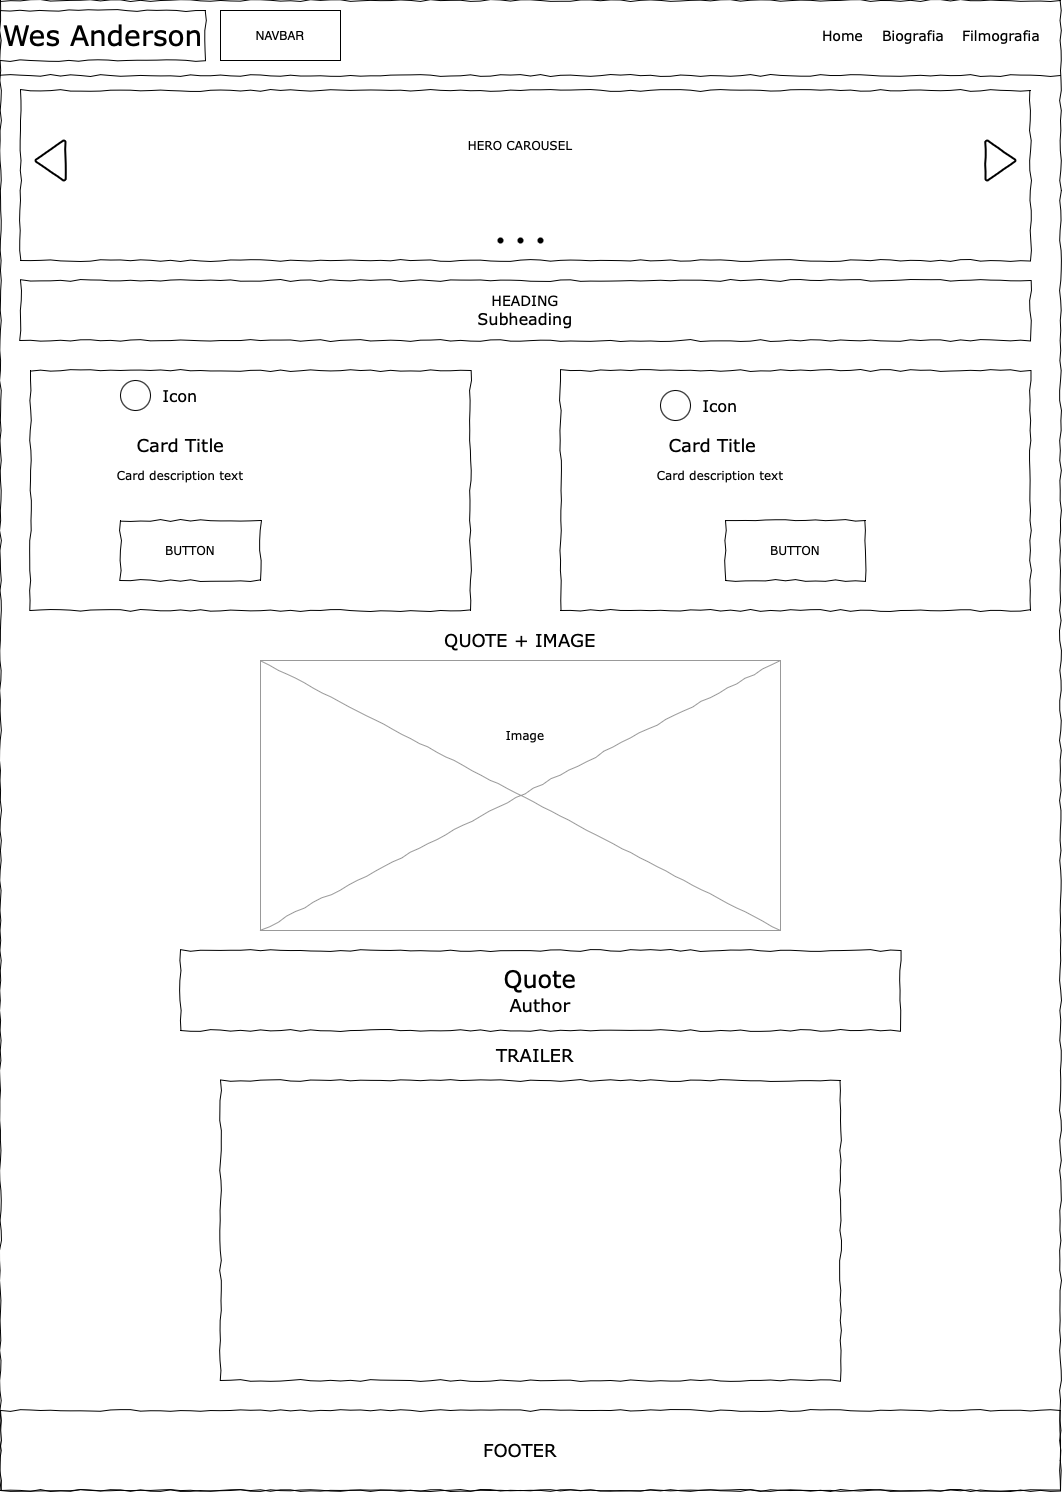

The diagram above was exported from draw.io. Its source (the exported page's mxGraphModel, read from the mxfile embedded in the PNG):
<mxGraphModel dx="1394" dy="960" grid="1" gridSize="10" guides="1" tooltips="1" connect="1" arrows="1" fold="1" page="1" pageScale="1" pageWidth="827" pageHeight="1169" math="0" shadow="0">
  <root>
    <mxCell id="0" />
    <mxCell id="1" parent="0" />
    <mxCell id="9w410GQmHZU-ds4tG1AM-1" value="" style="whiteSpace=wrap;html=1;rounded=0;shadow=0;labelBackgroundColor=none;strokeColor=#000000;strokeWidth=1;fillColor=none;fontFamily=Verdana;fontSize=12;fontColor=#000000;align=center;comic=1;" vertex="1" parent="1">
      <mxGeometry x="20" y="70" width="1060" height="1490" as="geometry" />
    </mxCell>
    <mxCell id="9w410GQmHZU-ds4tG1AM-2" value="Wes Anderson" style="whiteSpace=wrap;html=1;rounded=0;shadow=0;labelBackgroundColor=none;strokeWidth=1;fontFamily=Verdana;fontSize=28;align=center;comic=1;" vertex="1" parent="1">
      <mxGeometry x="20" y="80" width="205" height="50" as="geometry" />
    </mxCell>
    <mxCell id="9w410GQmHZU-ds4tG1AM-3" value="Home" style="text;html=1;points=[];align=left;verticalAlign=top;spacingTop=-4;fontSize=14;fontFamily=Verdana" vertex="1" parent="1">
      <mxGeometry x="840" y="95" width="60" height="20" as="geometry" />
    </mxCell>
    <mxCell id="9w410GQmHZU-ds4tG1AM-4" value="Biografia" style="text;html=1;points=[];align=left;verticalAlign=top;spacingTop=-4;fontSize=14;fontFamily=Verdana" vertex="1" parent="1">
      <mxGeometry x="900" y="95" width="60" height="20" as="geometry" />
    </mxCell>
    <mxCell id="9w410GQmHZU-ds4tG1AM-5" value="Filmografia" style="text;html=1;points=[];align=left;verticalAlign=top;spacingTop=-4;fontSize=14;fontFamily=Verdana" vertex="1" parent="1">
      <mxGeometry x="980" y="95" width="60" height="20" as="geometry" />
    </mxCell>
    <mxCell id="9w410GQmHZU-ds4tG1AM-6" value="" style="line;strokeWidth=1;html=1;rounded=0;shadow=0;labelBackgroundColor=none;fillColor=none;fontFamily=Verdana;fontSize=14;fontColor=#000000;align=center;comic=1;" vertex="1" parent="1">
      <mxGeometry x="20" y="140" width="1060" height="10" as="geometry" />
    </mxCell>
    <mxCell id="9w410GQmHZU-ds4tG1AM-7" value="" style="whiteSpace=wrap;html=1;rounded=0;shadow=0;labelBackgroundColor=none;strokeWidth=1;fillColor=none;fontFamily=Verdana;fontSize=12;align=center;comic=1;" vertex="1" parent="1">
      <mxGeometry x="40" y="160" width="1010" height="170" as="geometry" />
    </mxCell>
    <mxCell id="9w410GQmHZU-ds4tG1AM-8" value="" style="verticalLabelPosition=bottom;shadow=0;dashed=0;align=center;html=1;verticalAlign=top;strokeWidth=1;shape=mxgraph.mockup.graphics.simpleIcon;strokeColor=#999999;rounded=0;labelBackgroundColor=none;fontFamily=Verdana;fontSize=14;fontColor=#000000;comic=1;" vertex="1" parent="1">
      <mxGeometry x="280" y="730" width="520" height="270" as="geometry" />
    </mxCell>
    <mxCell id="9w410GQmHZU-ds4tG1AM-9" value="" style="whiteSpace=wrap;html=1;rounded=0;shadow=0;labelBackgroundColor=none;strokeWidth=1;fillColor=none;fontFamily=Verdana;fontSize=12;align=center;comic=1;" vertex="1" parent="1">
      <mxGeometry x="200" y="1020" width="720" height="80" as="geometry" />
    </mxCell>
    <mxCell id="9w410GQmHZU-ds4tG1AM-10" value="NAVBAR" style="whiteSpace=wrap;html=1;" vertex="1" parent="1">
      <mxGeometry x="240" y="80" width="120" height="50" as="geometry" />
    </mxCell>
    <mxCell id="9w410GQmHZU-ds4tG1AM-11" value="" style="strokeWidth=2;html=1;shape=mxgraph.flowchart.extract_or_measurement;whiteSpace=wrap;rounded=0;shadow=0;comic=1;strokeColor=#000000;align=center;verticalAlign=middle;fontFamily=Verdana;fontSize=12;fontColor=#000000;labelBackgroundColor=none;fillColor=none;rotation=90;" vertex="1" parent="1">
      <mxGeometry x="1000" y="215" width="40" height="30" as="geometry" />
    </mxCell>
    <mxCell id="9w410GQmHZU-ds4tG1AM-12" value="" style="strokeWidth=2;html=1;shape=mxgraph.flowchart.extract_or_measurement;whiteSpace=wrap;rounded=0;shadow=0;comic=1;strokeColor=#000000;align=center;verticalAlign=middle;fontFamily=Verdana;fontSize=12;fontColor=#000000;labelBackgroundColor=none;fillColor=none;rotation=-90;" vertex="1" parent="1">
      <mxGeometry x="50" y="215" width="40" height="30" as="geometry" />
    </mxCell>
    <mxCell id="9w410GQmHZU-ds4tG1AM-13" value="" style="shape=waypoint;sketch=0;fillStyle=solid;size=6;pointerEvents=1;points=[];fillColor=none;resizable=0;rotatable=0;perimeter=centerPerimeter;snapToPoint=1;rounded=0;shadow=0;comic=1;strokeColor=#000000;strokeWidth=1;align=center;verticalAlign=middle;fontFamily=Verdana;fontSize=12;fontColor=#000000;labelBackgroundColor=none;" vertex="1" parent="1">
      <mxGeometry x="550" y="300" width="20" height="20" as="geometry" />
    </mxCell>
    <mxCell id="9w410GQmHZU-ds4tG1AM-14" value="" style="shape=waypoint;sketch=0;fillStyle=solid;size=6;pointerEvents=1;points=[];fillColor=none;resizable=0;rotatable=0;perimeter=centerPerimeter;snapToPoint=1;rounded=0;shadow=0;comic=1;strokeColor=#000000;strokeWidth=1;align=center;verticalAlign=middle;fontFamily=Verdana;fontSize=12;fontColor=#000000;labelBackgroundColor=none;" vertex="1" parent="1">
      <mxGeometry x="510" y="300" width="20" height="20" as="geometry" />
    </mxCell>
    <mxCell id="9w410GQmHZU-ds4tG1AM-15" value="" style="shape=waypoint;sketch=0;fillStyle=solid;size=6;pointerEvents=1;points=[];fillColor=none;resizable=0;rotatable=0;perimeter=centerPerimeter;snapToPoint=1;rounded=0;shadow=0;comic=1;strokeColor=#000000;strokeWidth=1;align=center;verticalAlign=middle;fontFamily=Verdana;fontSize=12;fontColor=#000000;labelBackgroundColor=none;" vertex="1" parent="1">
      <mxGeometry x="530" y="300" width="20" height="20" as="geometry" />
    </mxCell>
    <mxCell id="9w410GQmHZU-ds4tG1AM-16" value="&lt;font style=&quot;font-size: 14px;&quot;&gt;HEADING&lt;/font&gt;&lt;div&gt;&lt;font size=&quot;3&quot;&gt;Subheading&lt;/font&gt;&lt;/div&gt;" style="whiteSpace=wrap;html=1;rounded=0;shadow=0;comic=1;strokeColor=#000000;strokeWidth=1;align=center;verticalAlign=middle;fontFamily=Verdana;fontSize=12;fontColor=#000000;labelBackgroundColor=none;fillColor=none;" vertex="1" parent="1">
      <mxGeometry x="40" y="350" width="1010" height="60" as="geometry" />
    </mxCell>
    <mxCell id="9w410GQmHZU-ds4tG1AM-17" value="" style="whiteSpace=wrap;html=1;rounded=0;shadow=0;comic=1;strokeColor=#000000;strokeWidth=1;align=center;verticalAlign=middle;fontFamily=Verdana;fontSize=12;fontColor=#000000;labelBackgroundColor=none;fillColor=none;" vertex="1" parent="1">
      <mxGeometry x="50" y="440" width="440" height="240" as="geometry" />
    </mxCell>
    <mxCell id="9w410GQmHZU-ds4tG1AM-18" value="" style="whiteSpace=wrap;html=1;rounded=0;shadow=0;comic=1;strokeColor=#000000;strokeWidth=1;align=center;verticalAlign=middle;fontFamily=Verdana;fontSize=12;fontColor=#000000;labelBackgroundColor=none;fillColor=none;" vertex="1" parent="1">
      <mxGeometry x="580" y="440" width="470" height="240" as="geometry" />
    </mxCell>
    <mxCell id="9w410GQmHZU-ds4tG1AM-19" value="" style="verticalLabelPosition=bottom;verticalAlign=top;html=1;shape=mxgraph.flowchart.on-page_reference;rounded=0;shadow=0;comic=1;strokeColor=#000000;strokeWidth=1;align=center;fontFamily=Verdana;fontSize=12;fontColor=#000000;labelBackgroundColor=none;fillColor=none;" vertex="1" parent="1">
      <mxGeometry x="140" y="450" width="30" height="30" as="geometry" />
    </mxCell>
    <mxCell id="9w410GQmHZU-ds4tG1AM-20" value="&lt;font size=&quot;3&quot;&gt;Icon&lt;/font&gt;" style="text;strokeColor=none;align=center;fillColor=none;html=1;verticalAlign=middle;whiteSpace=wrap;rounded=0;fontFamily=Verdana;fontSize=12;fontColor=#000000;labelBackgroundColor=none;" vertex="1" parent="1">
      <mxGeometry x="170" y="450" width="60" height="30" as="geometry" />
    </mxCell>
    <mxCell id="9w410GQmHZU-ds4tG1AM-21" value="&lt;font style=&quot;font-size: 18px;&quot;&gt;Card Title&lt;/font&gt;" style="text;strokeColor=none;align=center;fillColor=none;html=1;verticalAlign=middle;whiteSpace=wrap;rounded=0;fontFamily=Verdana;fontSize=12;fontColor=#000000;labelBackgroundColor=none;" vertex="1" parent="1">
      <mxGeometry x="147.5" y="500" width="105" height="30" as="geometry" />
    </mxCell>
    <mxCell id="9w410GQmHZU-ds4tG1AM-22" value="Card description text" style="text;strokeColor=none;align=center;fillColor=none;html=1;verticalAlign=middle;whiteSpace=wrap;rounded=0;fontFamily=Verdana;fontSize=12;fontColor=#000000;labelBackgroundColor=none;" vertex="1" parent="1">
      <mxGeometry x="130" y="530" width="140" height="30" as="geometry" />
    </mxCell>
    <mxCell id="9w410GQmHZU-ds4tG1AM-23" value="BUTTON" style="rounded=0;whiteSpace=wrap;html=1;shadow=0;comic=1;strokeColor=#000000;strokeWidth=1;align=center;verticalAlign=middle;fontFamily=Verdana;fontSize=12;fontColor=#000000;labelBackgroundColor=none;fillColor=none;" vertex="1" parent="1">
      <mxGeometry x="140" y="590" width="140" height="60" as="geometry" />
    </mxCell>
    <mxCell id="9w410GQmHZU-ds4tG1AM-24" value="&lt;font size=&quot;3&quot;&gt;Icon&lt;/font&gt;" style="text;strokeColor=none;align=center;fillColor=none;html=1;verticalAlign=middle;whiteSpace=wrap;rounded=0;fontFamily=Verdana;fontSize=12;fontColor=#000000;labelBackgroundColor=none;" vertex="1" parent="1">
      <mxGeometry x="710" y="460" width="60" height="30" as="geometry" />
    </mxCell>
    <mxCell id="9w410GQmHZU-ds4tG1AM-25" value="" style="verticalLabelPosition=bottom;verticalAlign=top;html=1;shape=mxgraph.flowchart.on-page_reference;rounded=0;shadow=0;comic=1;strokeColor=#000000;strokeWidth=1;align=center;fontFamily=Verdana;fontSize=12;fontColor=#000000;labelBackgroundColor=none;fillColor=none;" vertex="1" parent="1">
      <mxGeometry x="680" y="460" width="30" height="30" as="geometry" />
    </mxCell>
    <mxCell id="9w410GQmHZU-ds4tG1AM-26" value="&lt;font style=&quot;font-size: 18px;&quot;&gt;Card Title&lt;/font&gt;" style="text;strokeColor=none;align=center;fillColor=none;html=1;verticalAlign=middle;whiteSpace=wrap;rounded=0;fontFamily=Verdana;fontSize=12;fontColor=#000000;labelBackgroundColor=none;" vertex="1" parent="1">
      <mxGeometry x="680" y="500" width="105" height="30" as="geometry" />
    </mxCell>
    <mxCell id="9w410GQmHZU-ds4tG1AM-27" value="Card description text" style="text;strokeColor=none;align=center;fillColor=none;html=1;verticalAlign=middle;whiteSpace=wrap;rounded=0;fontFamily=Verdana;fontSize=12;fontColor=#000000;labelBackgroundColor=none;" vertex="1" parent="1">
      <mxGeometry x="670" y="530" width="140" height="30" as="geometry" />
    </mxCell>
    <mxCell id="9w410GQmHZU-ds4tG1AM-28" value="BUTTON" style="rounded=0;whiteSpace=wrap;html=1;shadow=0;comic=1;strokeColor=#000000;strokeWidth=1;align=center;verticalAlign=middle;fontFamily=Verdana;fontSize=12;fontColor=#000000;labelBackgroundColor=none;fillColor=none;" vertex="1" parent="1">
      <mxGeometry x="745" y="590" width="140" height="60" as="geometry" />
    </mxCell>
    <mxCell id="9w410GQmHZU-ds4tG1AM-29" value="Image" style="text;strokeColor=none;align=center;fillColor=none;html=1;verticalAlign=middle;whiteSpace=wrap;rounded=0;fontFamily=Verdana;fontSize=12;fontColor=#000000;labelBackgroundColor=none;" vertex="1" parent="1">
      <mxGeometry x="515" y="790" width="60" height="30" as="geometry" />
    </mxCell>
    <mxCell id="9w410GQmHZU-ds4tG1AM-30" value="&lt;font style=&quot;font-size: 18px;&quot;&gt;QUOTE + IMAGE&lt;/font&gt;" style="text;strokeColor=none;align=center;fillColor=none;html=1;verticalAlign=middle;whiteSpace=wrap;rounded=0;fontFamily=Verdana;fontSize=12;fontColor=#000000;labelBackgroundColor=none;" vertex="1" parent="1">
      <mxGeometry x="436.25" y="670" width="207.5" height="80" as="geometry" />
    </mxCell>
    <mxCell id="9w410GQmHZU-ds4tG1AM-31" value="&lt;font style=&quot;font-size: 24px;&quot;&gt;Quote&lt;/font&gt;&lt;div&gt;&lt;br&gt;&lt;/div&gt;" style="text;strokeColor=none;align=center;fillColor=none;html=1;verticalAlign=middle;whiteSpace=wrap;rounded=0;fontFamily=Verdana;fontSize=12;fontColor=#000000;labelBackgroundColor=none;" vertex="1" parent="1">
      <mxGeometry x="505" y="1040" width="110" height="30" as="geometry" />
    </mxCell>
    <mxCell id="9w410GQmHZU-ds4tG1AM-32" value="&lt;font style=&quot;font-size: 18px;&quot;&gt;Author&lt;/font&gt;" style="text;strokeColor=none;align=center;fillColor=none;html=1;verticalAlign=middle;whiteSpace=wrap;rounded=0;fontFamily=Verdana;fontSize=12;fontColor=#000000;labelBackgroundColor=none;" vertex="1" parent="1">
      <mxGeometry x="515" y="1060" width="90" height="30" as="geometry" />
    </mxCell>
    <mxCell id="9w410GQmHZU-ds4tG1AM-33" value="&lt;font style=&quot;font-size: 18px;&quot;&gt;TRAILER&lt;/font&gt;" style="text;strokeColor=none;align=center;fillColor=none;html=1;verticalAlign=middle;whiteSpace=wrap;rounded=0;fontFamily=Verdana;fontSize=12;fontColor=#000000;labelBackgroundColor=none;" vertex="1" parent="1">
      <mxGeometry x="510" y="1110" width="90" height="30" as="geometry" />
    </mxCell>
    <mxCell id="9w410GQmHZU-ds4tG1AM-34" value="" style="rounded=0;whiteSpace=wrap;html=1;shadow=0;comic=1;strokeColor=#000000;strokeWidth=1;align=center;verticalAlign=middle;fontFamily=Verdana;fontSize=12;fontColor=#000000;labelBackgroundColor=none;fillColor=none;" vertex="1" parent="1">
      <mxGeometry x="240" y="1150" width="620" height="300" as="geometry" />
    </mxCell>
    <mxCell id="9w410GQmHZU-ds4tG1AM-35" value="" style="rounded=0;whiteSpace=wrap;html=1;shadow=0;comic=1;strokeColor=#000000;strokeWidth=1;align=center;verticalAlign=middle;fontFamily=Verdana;fontSize=12;fontColor=#000000;labelBackgroundColor=none;fillColor=none;" vertex="1" parent="1">
      <mxGeometry x="20" y="1480" width="1060" height="80" as="geometry" />
    </mxCell>
    <mxCell id="9w410GQmHZU-ds4tG1AM-36" value="&lt;font style=&quot;font-size: 18px;&quot;&gt;FOOTER&lt;/font&gt;" style="text;strokeColor=none;align=center;fillColor=none;html=1;verticalAlign=middle;whiteSpace=wrap;rounded=0;fontFamily=Verdana;fontSize=12;fontColor=#000000;labelBackgroundColor=none;" vertex="1" parent="1">
      <mxGeometry x="510" y="1505" width="60" height="30" as="geometry" />
    </mxCell>
    <mxCell id="9w410GQmHZU-ds4tG1AM-37" value="HERO CAROUSEL" style="text;strokeColor=none;align=center;fillColor=none;html=1;verticalAlign=middle;whiteSpace=wrap;rounded=0;fontFamily=Verdana;fontSize=12;fontColor=#000000;labelBackgroundColor=none;" vertex="1" parent="1">
      <mxGeometry x="485" y="200" width="110" height="30" as="geometry" />
    </mxCell>
  </root>
</mxGraphModel>